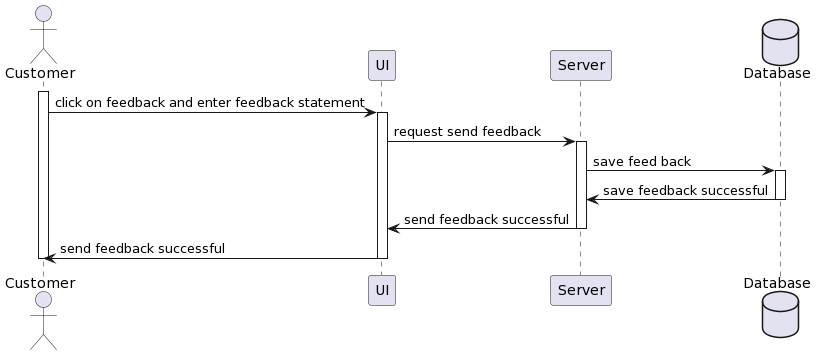

The diagram above was rendered by PlantUML. Its source (embedded in the PNG):
@startuml
actor Customer as u
participant UI as ui
participant Server as s
database "Database" as d

activate u
u -> ui: click on feedback and enter feedback statement
activate ui 
ui->s: request send feedback
activate s
s->d: save feed back
activate d
d->s: save feedback successful
deactivate d
s->ui: send feedback successful
deactivate s
ui->u: send feedback successful

deactivate ui
deactivate u
@enduml